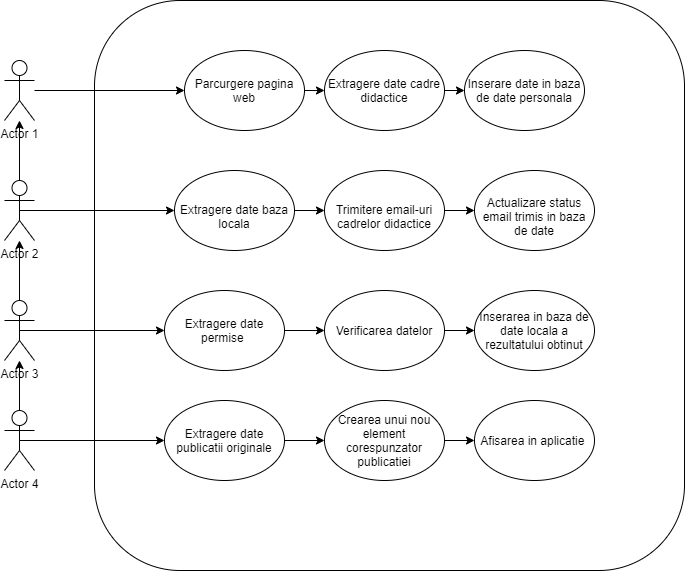

The diagram above was exported from draw.io. Its source (the exported page's mxGraphModel, read from the mxfile embedded in the PNG):
<mxGraphModel dx="1038" dy="548" grid="1" gridSize="10" guides="1" tooltips="1" connect="1" arrows="1" fold="1" page="1" pageScale="1" pageWidth="827" pageHeight="1169" math="0" shadow="0">
  <root>
    <mxCell id="0" />
    <mxCell id="1" parent="0" />
    <mxCell id="e8dBogUm1_SjGoqSUTy8-1" value="" style="rounded=1;whiteSpace=wrap;html=1;" vertex="1" parent="1">
      <mxGeometry x="140" y="30" width="590" height="570" as="geometry" />
    </mxCell>
    <mxCell id="e8dBogUm1_SjGoqSUTy8-16" style="edgeStyle=orthogonalEdgeStyle;rounded=0;orthogonalLoop=1;jettySize=auto;html=1;entryX=0;entryY=0.5;entryDx=0;entryDy=0;" edge="1" parent="1" source="e8dBogUm1_SjGoqSUTy8-2" target="e8dBogUm1_SjGoqSUTy8-3">
      <mxGeometry relative="1" as="geometry" />
    </mxCell>
    <mxCell id="e8dBogUm1_SjGoqSUTy8-2" value="Actor 1" style="shape=umlActor;verticalLabelPosition=bottom;labelBackgroundColor=#ffffff;verticalAlign=top;html=1;outlineConnect=0;" vertex="1" parent="1">
      <mxGeometry x="50" y="90" width="30" height="60" as="geometry" />
    </mxCell>
    <mxCell id="e8dBogUm1_SjGoqSUTy8-13" value="" style="edgeStyle=orthogonalEdgeStyle;rounded=0;orthogonalLoop=1;jettySize=auto;html=1;" edge="1" parent="1" source="e8dBogUm1_SjGoqSUTy8-7" target="e8dBogUm1_SjGoqSUTy8-2">
      <mxGeometry relative="1" as="geometry" />
    </mxCell>
    <mxCell id="e8dBogUm1_SjGoqSUTy8-25" style="edgeStyle=orthogonalEdgeStyle;rounded=0;orthogonalLoop=1;jettySize=auto;html=1;exitX=0.5;exitY=0.5;exitDx=0;exitDy=0;exitPerimeter=0;" edge="1" parent="1" source="e8dBogUm1_SjGoqSUTy8-7" target="e8dBogUm1_SjGoqSUTy8-19">
      <mxGeometry relative="1" as="geometry" />
    </mxCell>
    <mxCell id="e8dBogUm1_SjGoqSUTy8-7" value="Actor 2" style="shape=umlActor;verticalLabelPosition=bottom;labelBackgroundColor=#ffffff;verticalAlign=top;html=1;outlineConnect=0;" vertex="1" parent="1">
      <mxGeometry x="50" y="210" width="30" height="60" as="geometry" />
    </mxCell>
    <mxCell id="e8dBogUm1_SjGoqSUTy8-14" value="" style="edgeStyle=orthogonalEdgeStyle;rounded=0;orthogonalLoop=1;jettySize=auto;html=1;" edge="1" parent="1" source="e8dBogUm1_SjGoqSUTy8-9" target="e8dBogUm1_SjGoqSUTy8-7">
      <mxGeometry relative="1" as="geometry" />
    </mxCell>
    <mxCell id="e8dBogUm1_SjGoqSUTy8-31" style="edgeStyle=orthogonalEdgeStyle;rounded=0;orthogonalLoop=1;jettySize=auto;html=1;exitX=0.5;exitY=0.5;exitDx=0;exitDy=0;exitPerimeter=0;entryX=0;entryY=0.5;entryDx=0;entryDy=0;" edge="1" parent="1" source="e8dBogUm1_SjGoqSUTy8-9" target="e8dBogUm1_SjGoqSUTy8-28">
      <mxGeometry relative="1" as="geometry" />
    </mxCell>
    <mxCell id="e8dBogUm1_SjGoqSUTy8-9" value="Actor 3" style="shape=umlActor;verticalLabelPosition=bottom;labelBackgroundColor=#ffffff;verticalAlign=top;html=1;outlineConnect=0;" vertex="1" parent="1">
      <mxGeometry x="50" y="330" width="30" height="60" as="geometry" />
    </mxCell>
    <mxCell id="e8dBogUm1_SjGoqSUTy8-15" value="" style="edgeStyle=orthogonalEdgeStyle;rounded=0;orthogonalLoop=1;jettySize=auto;html=1;" edge="1" parent="1" source="e8dBogUm1_SjGoqSUTy8-11" target="e8dBogUm1_SjGoqSUTy8-9">
      <mxGeometry relative="1" as="geometry" />
    </mxCell>
    <mxCell id="e8dBogUm1_SjGoqSUTy8-37" style="edgeStyle=orthogonalEdgeStyle;rounded=0;orthogonalLoop=1;jettySize=auto;html=1;exitX=0.5;exitY=0.5;exitDx=0;exitDy=0;exitPerimeter=0;entryX=0;entryY=0.5;entryDx=0;entryDy=0;" edge="1" parent="1" source="e8dBogUm1_SjGoqSUTy8-11" target="e8dBogUm1_SjGoqSUTy8-34">
      <mxGeometry relative="1" as="geometry" />
    </mxCell>
    <mxCell id="e8dBogUm1_SjGoqSUTy8-11" value="Actor 4" style="shape=umlActor;verticalLabelPosition=bottom;labelBackgroundColor=#ffffff;verticalAlign=top;html=1;outlineConnect=0;" vertex="1" parent="1">
      <mxGeometry x="50" y="440" width="30" height="60" as="geometry" />
    </mxCell>
    <mxCell id="e8dBogUm1_SjGoqSUTy8-22" style="edgeStyle=orthogonalEdgeStyle;rounded=0;orthogonalLoop=1;jettySize=auto;html=1;exitX=1;exitY=0.5;exitDx=0;exitDy=0;entryX=0;entryY=0.5;entryDx=0;entryDy=0;" edge="1" parent="1" source="e8dBogUm1_SjGoqSUTy8-3" target="e8dBogUm1_SjGoqSUTy8-4">
      <mxGeometry relative="1" as="geometry" />
    </mxCell>
    <mxCell id="e8dBogUm1_SjGoqSUTy8-3" value="Parcurgere pagina web" style="ellipse;whiteSpace=wrap;html=1;" vertex="1" parent="1">
      <mxGeometry x="230" y="80" width="120" height="80" as="geometry" />
    </mxCell>
    <mxCell id="e8dBogUm1_SjGoqSUTy8-23" style="edgeStyle=orthogonalEdgeStyle;rounded=0;orthogonalLoop=1;jettySize=auto;html=1;exitX=1;exitY=0.5;exitDx=0;exitDy=0;entryX=0;entryY=0.5;entryDx=0;entryDy=0;" edge="1" parent="1" source="e8dBogUm1_SjGoqSUTy8-4" target="e8dBogUm1_SjGoqSUTy8-5">
      <mxGeometry relative="1" as="geometry" />
    </mxCell>
    <mxCell id="e8dBogUm1_SjGoqSUTy8-4" value="Extragere date cadre didactice" style="ellipse;whiteSpace=wrap;html=1;" vertex="1" parent="1">
      <mxGeometry x="370" y="80" width="120" height="80" as="geometry" />
    </mxCell>
    <mxCell id="e8dBogUm1_SjGoqSUTy8-5" value="Inserare date in baza de date personala" style="ellipse;whiteSpace=wrap;html=1;" vertex="1" parent="1">
      <mxGeometry x="510" y="80" width="120" height="80" as="geometry" />
    </mxCell>
    <mxCell id="e8dBogUm1_SjGoqSUTy8-26" style="edgeStyle=orthogonalEdgeStyle;rounded=0;orthogonalLoop=1;jettySize=auto;html=1;exitX=1;exitY=0.5;exitDx=0;exitDy=0;" edge="1" parent="1" source="e8dBogUm1_SjGoqSUTy8-19" target="e8dBogUm1_SjGoqSUTy8-20">
      <mxGeometry relative="1" as="geometry" />
    </mxCell>
    <mxCell id="e8dBogUm1_SjGoqSUTy8-19" value="&lt;p class=&quot;MsoNormal&quot; style=&quot;margin-bottom: 0in ; margin-bottom: 0.0001pt ; vertical-align: baseline&quot;&gt;Extragere date baza locala&lt;/p&gt;" style="ellipse;whiteSpace=wrap;html=1;" vertex="1" parent="1">
      <mxGeometry x="220" y="200" width="120" height="80" as="geometry" />
    </mxCell>
    <mxCell id="e8dBogUm1_SjGoqSUTy8-27" style="edgeStyle=orthogonalEdgeStyle;rounded=0;orthogonalLoop=1;jettySize=auto;html=1;exitX=1;exitY=0.5;exitDx=0;exitDy=0;" edge="1" parent="1" source="e8dBogUm1_SjGoqSUTy8-20" target="e8dBogUm1_SjGoqSUTy8-21">
      <mxGeometry relative="1" as="geometry" />
    </mxCell>
    <mxCell id="e8dBogUm1_SjGoqSUTy8-20" value="&lt;p class=&quot;MsoNormal&quot; style=&quot;margin-bottom: 0in ; margin-bottom: 0.0001pt ; vertical-align: baseline&quot;&gt;Trimitere email-uri cadrelor didactice&lt;/p&gt;" style="ellipse;whiteSpace=wrap;html=1;" vertex="1" parent="1">
      <mxGeometry x="370" y="200" width="120" height="80" as="geometry" />
    </mxCell>
    <mxCell id="e8dBogUm1_SjGoqSUTy8-21" value="&lt;p class=&quot;MsoNormal&quot; style=&quot;margin-bottom: 0in ; margin-bottom: 0.0001pt ; vertical-align: baseline&quot;&gt;Actualizare status email trimis in baza de date&lt;/p&gt;" style="ellipse;whiteSpace=wrap;html=1;" vertex="1" parent="1">
      <mxGeometry x="520" y="200" width="120" height="80" as="geometry" />
    </mxCell>
    <mxCell id="e8dBogUm1_SjGoqSUTy8-32" style="edgeStyle=orthogonalEdgeStyle;rounded=0;orthogonalLoop=1;jettySize=auto;html=1;exitX=1;exitY=0.5;exitDx=0;exitDy=0;entryX=0;entryY=0.5;entryDx=0;entryDy=0;" edge="1" parent="1" source="e8dBogUm1_SjGoqSUTy8-28" target="e8dBogUm1_SjGoqSUTy8-29">
      <mxGeometry relative="1" as="geometry" />
    </mxCell>
    <mxCell id="e8dBogUm1_SjGoqSUTy8-28" value="Extragere date permise&amp;nbsp;" style="ellipse;whiteSpace=wrap;html=1;" vertex="1" parent="1">
      <mxGeometry x="210" y="320" width="120" height="80" as="geometry" />
    </mxCell>
    <mxCell id="e8dBogUm1_SjGoqSUTy8-33" style="edgeStyle=orthogonalEdgeStyle;rounded=0;orthogonalLoop=1;jettySize=auto;html=1;exitX=1;exitY=0.5;exitDx=0;exitDy=0;" edge="1" parent="1" source="e8dBogUm1_SjGoqSUTy8-29" target="e8dBogUm1_SjGoqSUTy8-30">
      <mxGeometry relative="1" as="geometry" />
    </mxCell>
    <mxCell id="e8dBogUm1_SjGoqSUTy8-29" value="Verificarea datelor" style="ellipse;whiteSpace=wrap;html=1;" vertex="1" parent="1">
      <mxGeometry x="370" y="320" width="120" height="80" as="geometry" />
    </mxCell>
    <mxCell id="e8dBogUm1_SjGoqSUTy8-30" value="Inserarea in baza de date locala a rezultatului obtinut" style="ellipse;whiteSpace=wrap;html=1;" vertex="1" parent="1">
      <mxGeometry x="520" y="320" width="120" height="80" as="geometry" />
    </mxCell>
    <mxCell id="e8dBogUm1_SjGoqSUTy8-38" style="edgeStyle=orthogonalEdgeStyle;rounded=0;orthogonalLoop=1;jettySize=auto;html=1;exitX=1;exitY=0.5;exitDx=0;exitDy=0;entryX=0;entryY=0.5;entryDx=0;entryDy=0;" edge="1" parent="1" source="e8dBogUm1_SjGoqSUTy8-34" target="e8dBogUm1_SjGoqSUTy8-35">
      <mxGeometry relative="1" as="geometry" />
    </mxCell>
    <mxCell id="e8dBogUm1_SjGoqSUTy8-34" value="Extragere date publicatii originale" style="ellipse;whiteSpace=wrap;html=1;" vertex="1" parent="1">
      <mxGeometry x="210" y="430" width="120" height="80" as="geometry" />
    </mxCell>
    <mxCell id="e8dBogUm1_SjGoqSUTy8-39" style="edgeStyle=orthogonalEdgeStyle;rounded=0;orthogonalLoop=1;jettySize=auto;html=1;exitX=1;exitY=0.5;exitDx=0;exitDy=0;entryX=0;entryY=0.5;entryDx=0;entryDy=0;" edge="1" parent="1" source="e8dBogUm1_SjGoqSUTy8-35" target="e8dBogUm1_SjGoqSUTy8-36">
      <mxGeometry relative="1" as="geometry" />
    </mxCell>
    <mxCell id="e8dBogUm1_SjGoqSUTy8-35" value="Crearea unui nou element corespunzator publicatiei" style="ellipse;whiteSpace=wrap;html=1;" vertex="1" parent="1">
      <mxGeometry x="370" y="430" width="120" height="80" as="geometry" />
    </mxCell>
    <mxCell id="e8dBogUm1_SjGoqSUTy8-36" value="Afisarea in aplicatie&amp;nbsp;" style="ellipse;whiteSpace=wrap;html=1;" vertex="1" parent="1">
      <mxGeometry x="520" y="430" width="120" height="80" as="geometry" />
    </mxCell>
  </root>
</mxGraphModel>